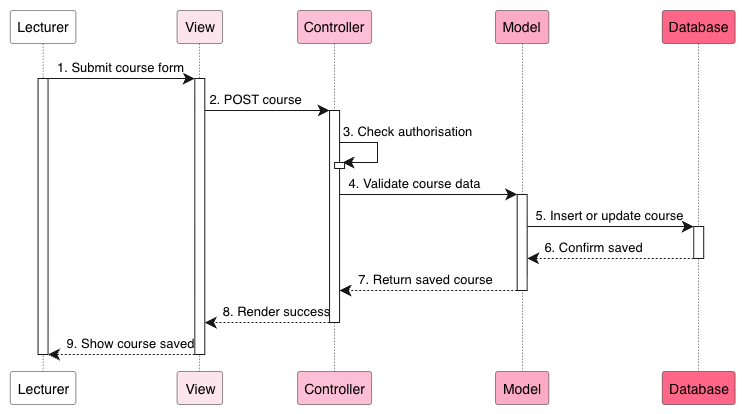

The diagram above was exported from draw.io. Its source (the exported page's mxGraphModel, read from the mxfile embedded in the PNG):
<mxGraphModel dx="1001" dy="785" grid="1" gridSize="10" guides="1" tooltips="1" connect="1" arrows="1" fold="1" page="1" pageScale="1" pageWidth="1700" pageHeight="1100" math="0" shadow="0">
  <root>
    <mxCell id="0" />
    <mxCell id="1" parent="0" />
    <UserObject label="" plantUmlData="{&#10;  &quot;data&quot;: &quot;@startuml\nskinparam style strictuml\nskinparam SequenceMessageAlignment left\n\nparticipant \&quot;Lecturer\&quot; as Actor #white\nparticipant \&quot;View\&quot; as View #FCE4EC\nparticipant \&quot;Controller\&quot; as Controller #FCE4EC\nparticipant \&quot;Model\&quot; as Model #FCE4EC\nparticipant \&quot;Database\&quot; as DB #FF6688\n\nActor -&gt; View: 1. Submit course form\nactivate Actor\nactivate View\nView -&gt; Controller: 2. POST course\nactivate Controller\nController -&gt; Controller: 3. Check authorisation\nactivate Controller\ndeactivate Controller\nController -&gt; Model: 4. Validate course data\nactivate Model\nModel -&gt; DB: 5. Insert or update course\nactivate DB\nDB --&gt; Model: 6. Confirm saved\ndeactivate DB\nModel --&gt; Controller: 7. Return saved course\ndeactivate Model\nController --&gt; View: 8. Render success\ndeactivate Controller\nView --&gt; Actor: 9. Show course saved\ndeactivate View\ndeactivate Actor\n@endl&quot;,&#10;  &quot;config&quot;: null&#10;}" id="uHQZaYd9yuF4i6iL91me-53">
      <mxCell connectable="0" parent="1" style="group;transparentBounds=1;editIcon=1;lockedGroup=0;groupPadding=10;" vertex="1">
        <mxGeometry as="geometry" />
      </mxCell>
    </UserObject>
    <UserObject label="Lecturer" plantUmlId="p_6" plantUmlBaseStyle="shape=umlLifeline;perimeter=lifelinePerimeter;size=33;lifelineMirror=1;container=1;dropTarget=0;collapsible=0;recursiveResize=0;outlineConnect=0;portConstraint=eastwest;rounded=1;absoluteArcSize=1;arcSize=5;fillColor=#FFFFFF;strokeColor=#181818;strokeWidth=0.5;fontColor=#000000;fontSize=14;whiteSpace=wrap;html=1;" plantUmlBaseValue="Lecturer" id="uHQZaYd9yuF4i6iL91me-54">
      <mxCell parent="uHQZaYd9yuF4i6iL91me-53" style="shape=umlLifeline;perimeter=lifelinePerimeter;size=33;lifelineMirror=1;container=1;dropTarget=0;collapsible=0;recursiveResize=0;outlineConnect=0;portConstraint=eastwest;rounded=1;absoluteArcSize=1;arcSize=5;fillColor=#FFFFFF;strokeColor=#181818;strokeWidth=0.5;fontColor=#000000;fontSize=14;whiteSpace=wrap;html=1;" vertex="1">
        <mxGeometry height="394" width="65.6" x="370" y="50" as="geometry" />
      </mxCell>
    </UserObject>
    <UserObject label="View" plantUmlId="p_7" plantUmlBaseStyle="shape=umlLifeline;perimeter=lifelinePerimeter;size=33;lifelineMirror=1;container=1;dropTarget=0;collapsible=0;recursiveResize=0;outlineConnect=0;portConstraint=eastwest;rounded=1;absoluteArcSize=1;arcSize=5;fillColor=#FCE4EC;strokeColor=#181818;strokeWidth=0.5;fontColor=#000000;fontSize=14;whiteSpace=wrap;html=1;" plantUmlBaseValue="View" id="uHQZaYd9yuF4i6iL91me-55">
      <mxCell parent="uHQZaYd9yuF4i6iL91me-53" style="shape=umlLifeline;perimeter=lifelinePerimeter;size=33;lifelineMirror=1;container=1;dropTarget=0;collapsible=0;recursiveResize=0;outlineConnect=0;portConstraint=eastwest;rounded=1;absoluteArcSize=1;arcSize=5;fillColor=#FCE4EC;strokeColor=#181818;strokeWidth=0.5;fontColor=#000000;fontSize=14;whiteSpace=wrap;html=1;" vertex="1">
        <mxGeometry height="394" width="45.5" x="536.8142857142857" y="50" as="geometry" />
      </mxCell>
    </UserObject>
    <UserObject label="Controller" plantUmlId="p_8" plantUmlBaseStyle="shape=umlLifeline;perimeter=lifelinePerimeter;size=33;lifelineMirror=1;container=1;dropTarget=0;collapsible=0;recursiveResize=0;outlineConnect=0;portConstraint=eastwest;rounded=1;absoluteArcSize=1;arcSize=5;fillColor=#FCE4EC;strokeColor=#181818;strokeWidth=0.5;fontColor=#000000;fontSize=14;whiteSpace=wrap;html=1;" plantUmlBaseValue="Controller" id="uHQZaYd9yuF4i6iL91me-56">
      <mxCell parent="uHQZaYd9yuF4i6iL91me-53" style="shape=umlLifeline;perimeter=lifelinePerimeter;size=33;lifelineMirror=1;container=1;dropTarget=0;collapsible=0;recursiveResize=0;outlineConnect=0;portConstraint=eastwest;rounded=1;absoluteArcSize=1;arcSize=5;fillColor=#FCBFD5;strokeColor=#181818;strokeWidth=0.5;fontColor=#000000;fontSize=14;whiteSpace=wrap;html=1;" vertex="1">
        <mxGeometry height="394" width="74" x="657.3214285714287" y="50" as="geometry" />
      </mxCell>
    </UserObject>
    <UserObject label="Model" plantUmlId="p_9" plantUmlBaseStyle="shape=umlLifeline;perimeter=lifelinePerimeter;size=33;lifelineMirror=1;container=1;dropTarget=0;collapsible=0;recursiveResize=0;outlineConnect=0;portConstraint=eastwest;rounded=1;absoluteArcSize=1;arcSize=5;fillColor=#FCE4EC;strokeColor=#181818;strokeWidth=0.5;fontColor=#000000;fontSize=14;whiteSpace=wrap;html=1;" plantUmlBaseValue="Model" id="uHQZaYd9yuF4i6iL91me-57">
      <mxCell parent="uHQZaYd9yuF4i6iL91me-53" style="shape=umlLifeline;perimeter=lifelinePerimeter;size=33;lifelineMirror=1;container=1;dropTarget=0;collapsible=0;recursiveResize=0;outlineConnect=0;portConstraint=eastwest;rounded=1;absoluteArcSize=1;arcSize=5;fillColor=#FCABC6;strokeColor=#181818;strokeWidth=0.5;fontColor=#000000;fontSize=14;whiteSpace=wrap;html=1;" vertex="1">
        <mxGeometry height="394" width="53.300000000000004" x="855.2714285714286" y="50" as="geometry" />
      </mxCell>
    </UserObject>
    <UserObject label="Database" plantUmlId="p_10" plantUmlBaseStyle="shape=umlLifeline;perimeter=lifelinePerimeter;size=33;lifelineMirror=1;container=1;dropTarget=0;collapsible=0;recursiveResize=0;outlineConnect=0;portConstraint=eastwest;rounded=1;absoluteArcSize=1;arcSize=5;fillColor=#FF6688;strokeColor=#181818;strokeWidth=0.5;fontColor=#000000;fontSize=14;whiteSpace=wrap;html=1;" plantUmlBaseValue="Database" id="uHQZaYd9yuF4i6iL91me-58">
      <mxCell parent="uHQZaYd9yuF4i6iL91me-53" style="shape=umlLifeline;perimeter=lifelinePerimeter;size=33;lifelineMirror=1;container=0;dropTarget=0;collapsible=0;recursiveResize=0;outlineConnect=0;portConstraint=eastwest;rounded=1;absoluteArcSize=1;arcSize=5;fillColor=#FF6688;strokeColor=#181818;strokeWidth=0.5;fontColor=#000000;fontSize=14;whiteSpace=wrap;html=1;" vertex="1">
        <mxGeometry height="394" width="72.79999999999998" x="1022.0642857142858" y="50" as="geometry" />
      </mxCell>
    </UserObject>
    <UserObject label="1. Submit course form" plantUmlId="msg_11" plantUmlBaseStyle="endArrow=classic;endFill=1;endSize=9;html=1;rounded=0;edgeStyle=elbowEdgeStyle;elbow=vertical;curved=0;strokeColor=#181818;strokeWidth=1;fontColor=#000000;fontSize=13;verticalAlign=bottom;labelBackgroundColor=none;" plantUmlBaseValue="1. Submit course form" id="uHQZaYd9yuF4i6iL91me-59">
      <mxCell edge="1" parent="uHQZaYd9yuF4i6iL91me-53" source="uHQZaYd9yuF4i6iL91me-69" style="endArrow=classic;endFill=1;endSize=9;html=1;rounded=0;edgeStyle=elbowEdgeStyle;elbow=vertical;curved=0;strokeColor=#181818;strokeWidth=1;fontColor=#000000;fontSize=13;verticalAlign=bottom;labelBackgroundColor=none;" target="uHQZaYd9yuF4i6iL91me-70">
        <mxGeometry relative="1" x="-0.024" as="geometry">
          <Array as="points">
            <mxPoint x="481" y="118" />
          </Array>
          <mxPoint x="407.8" y="118" as="sourcePoint" />
          <mxPoint x="554.5642857142857" y="118" as="targetPoint" />
        </mxGeometry>
      </mxCell>
    </UserObject>
    <UserObject label="2. POST course" plantUmlId="msg_12" plantUmlBaseStyle="endArrow=classic;endFill=1;endSize=9;html=1;rounded=0;edgeStyle=elbowEdgeStyle;elbow=vertical;curved=0;strokeColor=#181818;strokeWidth=1;fontColor=#000000;fontSize=13;verticalAlign=bottom;labelBackgroundColor=none;" plantUmlBaseValue="2. POST course" id="uHQZaYd9yuF4i6iL91me-60">
      <mxCell edge="1" parent="uHQZaYd9yuF4i6iL91me-53" source="uHQZaYd9yuF4i6iL91me-70" style="endArrow=classic;endFill=1;endSize=9;html=1;rounded=0;edgeStyle=elbowEdgeStyle;elbow=vertical;curved=0;strokeColor=#181818;strokeWidth=1;fontColor=#000000;fontSize=13;verticalAlign=bottom;labelBackgroundColor=none;" target="uHQZaYd9yuF4i6iL91me-71">
        <mxGeometry relative="1" x="-0.182" as="geometry">
          <Array as="points">
            <mxPoint x="627" y="150" />
          </Array>
          <mxPoint x="564.5642857142857" y="150" as="sourcePoint" />
          <mxPoint x="689.3214285714287" y="150" as="targetPoint" />
        </mxGeometry>
      </mxCell>
    </UserObject>
    <UserObject label="" plantUmlId="msg_13" plantUmlBaseStyle="endArrow=classic;endFill=1;endSize=9;html=1;strokeColor=#181818;strokeWidth=1;exitX=1;exitY=0.151;exitDx=0;exitDy=0;entryX=0.8;entryY=0;entryDx=0;entryDy=0;" plantUmlBaseValue="" id="uHQZaYd9yuF4i6iL91me-61">
      <mxCell edge="1" parent="uHQZaYd9yuF4i6iL91me-53" source="uHQZaYd9yuF4i6iL91me-71" style="endArrow=classic;endFill=1;endSize=9;html=1;strokeColor=#181818;strokeWidth=1;exitX=1;exitY=0.151;exitDx=0;exitDy=0;entryX=0.8;entryY=0;entryDx=0;entryDy=0;rounded=0;" target="uHQZaYd9yuF4i6iL91me-72">
        <mxGeometry relative="1" as="geometry">
          <Array as="points">
            <mxPoint x="737.3214285714287" y="182" />
            <mxPoint x="737.3214285714287" y="202" />
          </Array>
          <mxPoint x="699.3214285714287" y="182" as="sourcePoint" />
          <mxPoint x="702.3214285714287" y="202" as="targetPoint" />
        </mxGeometry>
      </mxCell>
    </UserObject>
    <UserObject label="3. Check authorisation" plantUmlId="msglbl_16" plantUmlBaseStyle="text;html=1;fontColor=#000000;fontSize=13;align=left;verticalAlign=middle;" plantUmlBaseValue="3. Check authorisation" id="uHQZaYd9yuF4i6iL91me-62">
      <mxCell parent="uHQZaYd9yuF4i6iL91me-53" style="text;html=1;fontColor=#000000;fontSize=13;align=left;verticalAlign=middle;" vertex="1">
        <mxGeometry height="18" width="138.60000000000002" x="701.3214285714287" y="162" as="geometry" />
      </mxCell>
    </UserObject>
    <UserObject label="4. Validate course data" plantUmlId="msg_17" plantUmlBaseStyle="endArrow=classic;endFill=1;endSize=9;html=1;rounded=0;edgeStyle=elbowEdgeStyle;elbow=vertical;curved=0;strokeColor=#181818;strokeWidth=1;fontColor=#000000;fontSize=13;verticalAlign=bottom;labelBackgroundColor=none;" plantUmlBaseValue="4. Validate course data" id="uHQZaYd9yuF4i6iL91me-63">
      <mxCell edge="1" parent="uHQZaYd9yuF4i6iL91me-53" source="uHQZaYd9yuF4i6iL91me-71" style="endArrow=classic;endFill=1;endSize=9;html=1;rounded=0;edgeStyle=elbowEdgeStyle;elbow=vertical;curved=0;strokeColor=#181818;strokeWidth=1;fontColor=#000000;fontSize=13;verticalAlign=bottom;labelBackgroundColor=none;" target="uHQZaYd9yuF4i6iL91me-73">
        <mxGeometry relative="1" x="-0.153" as="geometry">
          <Array as="points">
            <mxPoint x="788" y="234" />
          </Array>
          <mxPoint x="699.3214285714287" y="234" as="sourcePoint" />
          <mxPoint x="876.9214285714286" y="234" as="targetPoint" />
        </mxGeometry>
      </mxCell>
    </UserObject>
    <UserObject label="5. Insert or update course" plantUmlId="msg_18" plantUmlBaseStyle="endArrow=classic;endFill=1;endSize=9;html=1;rounded=0;edgeStyle=elbowEdgeStyle;elbow=vertical;curved=0;strokeColor=#181818;strokeWidth=1;fontColor=#000000;fontSize=13;verticalAlign=bottom;labelBackgroundColor=none;" plantUmlBaseValue="5. Insert or update course" id="uHQZaYd9yuF4i6iL91me-64">
      <mxCell edge="1" parent="uHQZaYd9yuF4i6iL91me-53" source="uHQZaYd9yuF4i6iL91me-73" style="endArrow=classic;endFill=1;endSize=9;html=1;rounded=0;edgeStyle=elbowEdgeStyle;elbow=vertical;curved=0;strokeColor=#181818;strokeWidth=1;fontColor=#000000;fontSize=13;verticalAlign=bottom;labelBackgroundColor=none;" target="uHQZaYd9yuF4i6iL91me-74">
        <mxGeometry relative="1" x="-0.006" as="geometry">
          <Array as="points">
            <mxPoint x="970" y="266" />
          </Array>
          <mxPoint x="886.9214285714286" y="266" as="sourcePoint" />
          <mxPoint x="1053.4642857142858" y="266" as="targetPoint" />
        </mxGeometry>
      </mxCell>
    </UserObject>
    <UserObject label="6. Confirm saved" plantUmlId="msg_19" plantUmlBaseStyle="endArrow=classic;endFill=1;endSize=9;html=1;rounded=0;edgeStyle=elbowEdgeStyle;elbow=vertical;curved=0;strokeColor=#181818;strokeWidth=1;fontColor=#000000;fontSize=13;verticalAlign=bottom;labelBackgroundColor=none;dashed=1;dashPattern=2 2;" plantUmlBaseValue="6. Confirm saved" id="uHQZaYd9yuF4i6iL91me-65">
      <mxCell edge="1" parent="uHQZaYd9yuF4i6iL91me-53" source="uHQZaYd9yuF4i6iL91me-74" style="endArrow=classic;endFill=1;endSize=9;html=1;rounded=0;edgeStyle=elbowEdgeStyle;elbow=vertical;curved=0;strokeColor=#181818;strokeWidth=1;fontColor=#000000;fontSize=13;verticalAlign=bottom;labelBackgroundColor=none;dashed=1;dashPattern=2 2;" target="uHQZaYd9yuF4i6iL91me-73">
        <mxGeometry relative="1" x="0.199" as="geometry">
          <Array as="points">
            <mxPoint x="970" y="298" />
          </Array>
          <mxPoint x="1053.4642857142858" y="298" as="sourcePoint" />
          <mxPoint x="886.9214285714286" y="298" as="targetPoint" />
        </mxGeometry>
      </mxCell>
    </UserObject>
    <UserObject label="7. Return saved course" plantUmlId="msg_20" plantUmlBaseStyle="endArrow=classic;endFill=1;endSize=9;html=1;rounded=0;edgeStyle=elbowEdgeStyle;elbow=vertical;curved=0;strokeColor=#181818;strokeWidth=1;fontColor=#000000;fontSize=13;verticalAlign=bottom;labelBackgroundColor=none;dashed=1;dashPattern=2 2;" plantUmlBaseValue="7. Return saved course" id="uHQZaYd9yuF4i6iL91me-66">
      <mxCell edge="1" parent="uHQZaYd9yuF4i6iL91me-53" source="uHQZaYd9yuF4i6iL91me-73" style="endArrow=classic;endFill=1;endSize=9;html=1;rounded=0;edgeStyle=elbowEdgeStyle;elbow=vertical;curved=0;strokeColor=#181818;strokeWidth=1;fontColor=#000000;fontSize=13;verticalAlign=bottom;labelBackgroundColor=none;dashed=1;dashPattern=2 2;" target="uHQZaYd9yuF4i6iL91me-71">
        <mxGeometry relative="1" x="0.043" as="geometry">
          <Array as="points">
            <mxPoint x="788" y="330" />
          </Array>
          <mxPoint x="876.9214285714286" y="330" as="sourcePoint" />
          <mxPoint x="699.3214285714287" y="330" as="targetPoint" />
        </mxGeometry>
      </mxCell>
    </UserObject>
    <UserObject label="8. Render success" plantUmlId="msg_21" plantUmlBaseStyle="endArrow=classic;endFill=1;endSize=9;html=1;rounded=0;edgeStyle=elbowEdgeStyle;elbow=vertical;curved=0;strokeColor=#181818;strokeWidth=1;fontColor=#000000;fontSize=13;verticalAlign=bottom;labelBackgroundColor=none;dashed=1;dashPattern=2 2;" plantUmlBaseValue="8. Render success" id="uHQZaYd9yuF4i6iL91me-67">
      <mxCell edge="1" parent="uHQZaYd9yuF4i6iL91me-53" source="uHQZaYd9yuF4i6iL91me-71" style="endArrow=classic;endFill=1;endSize=9;html=1;rounded=0;edgeStyle=elbowEdgeStyle;elbow=vertical;curved=0;strokeColor=#181818;strokeWidth=1;fontColor=#000000;fontSize=13;verticalAlign=bottom;labelBackgroundColor=none;dashed=1;dashPattern=2 2;" target="uHQZaYd9yuF4i6iL91me-70">
        <mxGeometry relative="1" x="-0.152" as="geometry">
          <Array as="points">
            <mxPoint x="627" y="362" />
          </Array>
          <mxPoint x="689.3214285714287" y="362" as="sourcePoint" />
          <mxPoint x="564.5642857142857" y="362" as="targetPoint" />
        </mxGeometry>
      </mxCell>
    </UserObject>
    <UserObject label="9. Show course saved" plantUmlId="msg_22" plantUmlBaseStyle="endArrow=classic;endFill=1;endSize=9;html=1;rounded=0;edgeStyle=elbowEdgeStyle;elbow=vertical;curved=0;strokeColor=#181818;strokeWidth=1;fontColor=#000000;fontSize=13;verticalAlign=bottom;labelBackgroundColor=none;dashed=1;dashPattern=2 2;" plantUmlBaseValue="9. Show course saved" id="uHQZaYd9yuF4i6iL91me-68">
      <mxCell edge="1" parent="uHQZaYd9yuF4i6iL91me-53" source="uHQZaYd9yuF4i6iL91me-70" style="endArrow=classic;endFill=1;endSize=9;html=1;rounded=0;edgeStyle=elbowEdgeStyle;elbow=vertical;curved=0;strokeColor=#181818;strokeWidth=1;fontColor=#000000;fontSize=13;verticalAlign=bottom;labelBackgroundColor=none;dashed=1;dashPattern=2 2;" target="uHQZaYd9yuF4i6iL91me-69">
        <mxGeometry relative="1" x="-0.129" as="geometry">
          <Array as="points">
            <mxPoint x="481" y="394" />
          </Array>
          <mxPoint x="554.5642857142857" y="394" as="sourcePoint" />
          <mxPoint x="407.8" y="394" as="targetPoint" />
        </mxGeometry>
      </mxCell>
    </UserObject>
    <UserObject label="" plantUmlId="act_0" plantUmlBaseStyle="rounded=0;fillColor=#FFFFFF;strokeColor=#181818;strokeWidth=1;points=[];perimeter=orthogonalPerimeter;outlineConnect=0;portConstraint=eastwest;" plantUmlBaseValue="" id="uHQZaYd9yuF4i6iL91me-69">
      <mxCell parent="uHQZaYd9yuF4i6iL91me-53" style="rounded=0;fillColor=#FFFFFF;strokeColor=#181818;strokeWidth=1;points=[];perimeter=orthogonalPerimeter;outlineConnect=0;portConstraint=eastwest;" vertex="1">
        <mxGeometry height="276" width="10" x="397.8" y="118" as="geometry" />
      </mxCell>
    </UserObject>
    <UserObject label="" plantUmlId="act_1" plantUmlBaseStyle="rounded=0;fillColor=#FFFFFF;strokeColor=#181818;strokeWidth=1;points=[];perimeter=orthogonalPerimeter;outlineConnect=0;portConstraint=eastwest;" plantUmlBaseValue="" id="uHQZaYd9yuF4i6iL91me-70">
      <mxCell parent="uHQZaYd9yuF4i6iL91me-53" style="rounded=0;fillColor=#FFFFFF;strokeColor=#181818;strokeWidth=1;points=[];perimeter=orthogonalPerimeter;outlineConnect=0;portConstraint=eastwest;" vertex="1">
        <mxGeometry height="276" width="10" x="554.5642857142857" y="118" as="geometry" />
      </mxCell>
    </UserObject>
    <UserObject label="" plantUmlId="act_2" plantUmlBaseStyle="rounded=0;fillColor=#FFFFFF;strokeColor=#181818;strokeWidth=1;points=[];perimeter=orthogonalPerimeter;outlineConnect=0;portConstraint=eastwest;" plantUmlBaseValue="" id="uHQZaYd9yuF4i6iL91me-71">
      <mxCell parent="uHQZaYd9yuF4i6iL91me-53" style="rounded=0;fillColor=#FFFFFF;strokeColor=#181818;strokeWidth=1;points=[];perimeter=orthogonalPerimeter;outlineConnect=0;portConstraint=eastwest;" vertex="1">
        <mxGeometry height="212" width="10" x="689.3214285714287" y="150" as="geometry" />
      </mxCell>
    </UserObject>
    <UserObject label="" plantUmlId="act_3" plantUmlBaseStyle="rounded=0;fillColor=#FFFFFF;strokeColor=#181818;strokeWidth=1;points=[];perimeter=orthogonalPerimeter;outlineConnect=0;portConstraint=eastwest;" plantUmlBaseValue="" id="uHQZaYd9yuF4i6iL91me-72">
      <mxCell parent="uHQZaYd9yuF4i6iL91me-53" style="rounded=0;fillColor=#FFFFFF;strokeColor=#181818;strokeWidth=1;points=[];perimeter=orthogonalPerimeter;outlineConnect=0;portConstraint=eastwest;" vertex="1">
        <mxGeometry height="6" width="10" x="694.3214285714287" y="202" as="geometry" />
      </mxCell>
    </UserObject>
    <UserObject label="" plantUmlId="act_4" plantUmlBaseStyle="rounded=0;fillColor=#FFFFFF;strokeColor=#181818;strokeWidth=1;points=[];perimeter=orthogonalPerimeter;outlineConnect=0;portConstraint=eastwest;" plantUmlBaseValue="" id="uHQZaYd9yuF4i6iL91me-73">
      <mxCell parent="uHQZaYd9yuF4i6iL91me-53" style="rounded=0;fillColor=#FFFFFF;strokeColor=#181818;strokeWidth=1;points=[];perimeter=orthogonalPerimeter;outlineConnect=0;portConstraint=eastwest;" vertex="1">
        <mxGeometry height="96" width="10" x="876.9214285714286" y="234" as="geometry" />
      </mxCell>
    </UserObject>
    <UserObject label="" plantUmlId="act_5" plantUmlBaseStyle="rounded=0;fillColor=#FFFFFF;strokeColor=#181818;strokeWidth=1;points=[];perimeter=orthogonalPerimeter;outlineConnect=0;portConstraint=eastwest;" plantUmlBaseValue="" id="uHQZaYd9yuF4i6iL91me-74">
      <mxCell parent="uHQZaYd9yuF4i6iL91me-53" style="rounded=0;fillColor=#FFFFFF;strokeColor=#181818;strokeWidth=1;points=[];perimeter=orthogonalPerimeter;outlineConnect=0;portConstraint=eastwest;" vertex="1">
        <mxGeometry height="32" width="10" x="1053.4642857142858" y="266" as="geometry" />
      </mxCell>
    </UserObject>
  </root>
</mxGraphModel>